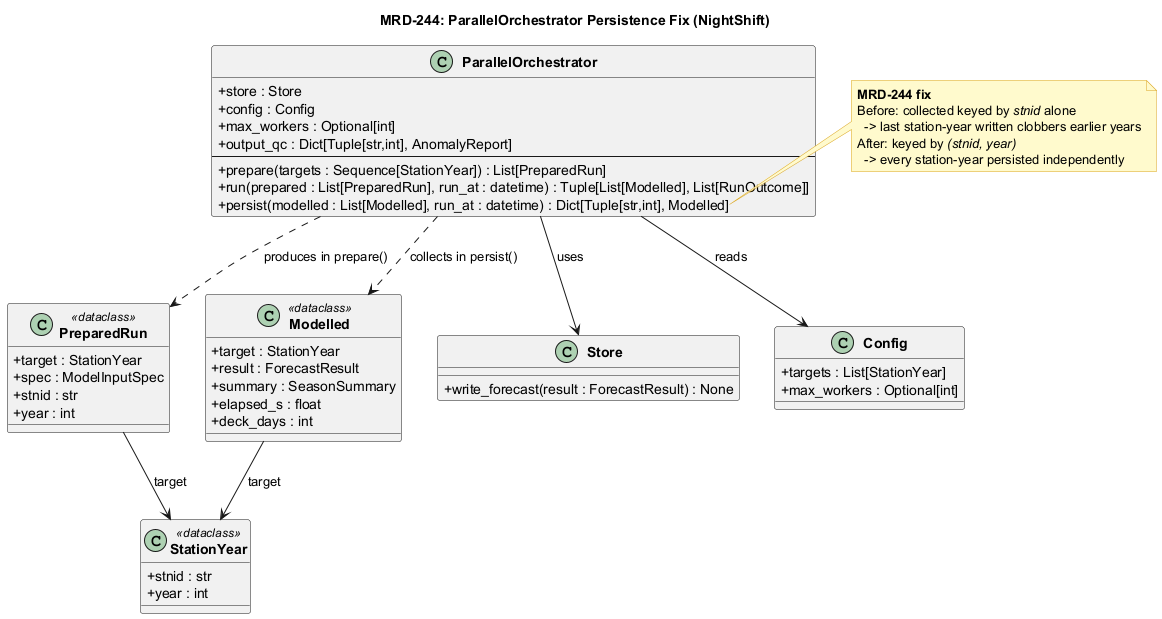

The diagram above was rendered by PlantUML. Its source (embedded in the PNG):
@startuml mrd244_parallel_orchestrator
title MRD-244: ParallelOrchestrator Persistence Fix (NightShift)

skinparam classAttributeIconSize 0
skinparam classFontStyle bold
skinparam noteBackgroundColor #FFFACD
skinparam noteBorderColor #DAA520

class ParallelOrchestrator {
  + store : Store
  + config : Config
  + max_workers : Optional[int]
  + output_qc : Dict[Tuple[str,int], AnomalyReport]
  --
  + prepare(targets : Sequence[StationYear]) : List[PreparedRun]
  + run(prepared : List[PreparedRun], run_at : datetime) : Tuple[List[Modelled], List[RunOutcome]]
  + persist(modelled : List[Modelled], run_at : datetime) : Dict[Tuple[str,int], Modelled]
}

note right of ParallelOrchestrator::persist
  <b>MRD-244 fix</b>
  Before: collected keyed by <i>stnid</i> alone
    -> last station-year written clobbers earlier years
  After: keyed by <i>(stnid, year)</i>
    -> every station-year persisted independently
end note

class PreparedRun <<dataclass>> {
  + target : StationYear
  + spec : ModelInputSpec
  + stnid : str
  + year : int
}

class Modelled <<dataclass>> {
  + target : StationYear
  + result : ForecastResult
  + summary : SeasonSummary
  + elapsed_s : float
  + deck_days : int
}

class StationYear <<dataclass>> {
  + stnid : str
  + year : int
}

class Store {
  + write_forecast(result : ForecastResult) : None
}

class Config {
  + targets : List[StationYear]
  + max_workers : Optional[int]
}

ParallelOrchestrator --> Store : uses
ParallelOrchestrator --> Config : reads
ParallelOrchestrator ..> PreparedRun : produces in prepare()
ParallelOrchestrator ..> Modelled : collects in persist()
Modelled --> StationYear : target
PreparedRun --> StationYear : target

@enduml